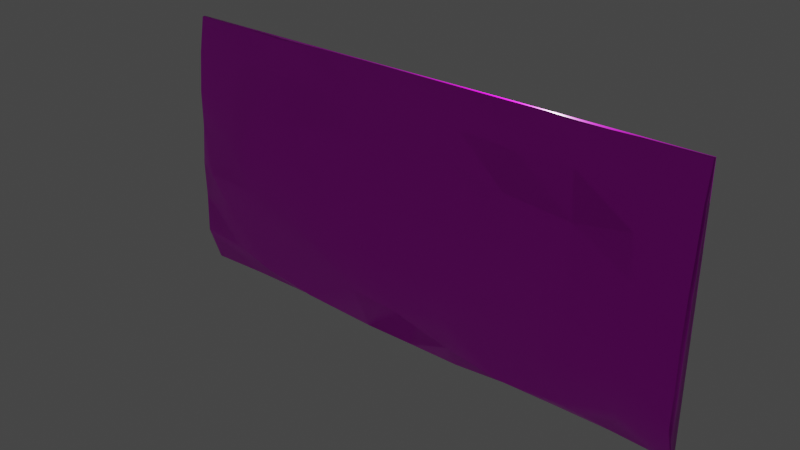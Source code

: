 # Source: Paredes.blend  (saved by Blender 2.80.75; exported with 4.5.12 LTS)
import bpy
from mathutils import Matrix  # noqa: F401  (used for matrix-valued properties, if any)

bpy.ops.wm.read_factory_settings(use_empty=True)
scene = bpy.context.scene
scene.name = 'Scene'

# ---- collections
col_collection = bpy.data.collections.new('Collection'); scene.collection.children.link(col_collection)

# ---- images (referenced by path relative to the original .blend; pixels are not part of the script)
import os
ASSET_DIR = os.environ.get("B2B_ASSET_DIR", "")  # directory of the original .blend (textures are referenced by path, not embedded)
HERE = os.path.dirname(os.path.abspath(__file__))  # packed textures are extracted next to this script under _unpacked/

def load_image(name, relpath, width, height, colorspace="sRGB"):
    """Load a texture the original file referenced (path relative to the .blend, or extracted next to this script)."""
    p = next((c for c in (os.path.join(HERE, relpath), os.path.join(ASSET_DIR, relpath)) if relpath and os.path.exists(c)), "")
    if p:
        img = bpy.data.images.load(p, check_existing=True)
        img.name = name
    else:  # same state as the original file: an image datablock whose file is absent (Cycles renders it pink)
        img = bpy.data.images.new(name, width, height)
        img.source = "FILE"
        img.filepath = "//" + (relpath or name)
    img.colorspace_settings.name = colorspace
    return img
img_texturacerebro = load_image('TexturaCerebro', 'TexturaCerebro.png', 1024, 1024, 'sRGB')

# ---- materials (node trees are filled in below, after node groups)
mat_cerebro = bpy.data.materials.new('Cerebro')
mat_cerebro.alpha_threshold = 0.0
mat_cerebro.use_transparent_shadow = False
mat_cerebro.line_color = (0.0, 0.0, 0.0, 1.0)

# ---- material node trees
mat_cerebro.use_nodes = True; mat_cerebro.node_tree.nodes.clear()
_N = mat_cerebro.node_tree.nodes; _L = mat_cerebro.node_tree.links
n0 = _N.new('ShaderNodeOutputMaterial'); n0.name = 'Material Output'; n0.location = (300, 300)
n1 = _N.new('ShaderNodeBsdfPrincipled'); n1.name = 'Principled BSDF'; n1.location = (10, 300)
n1.distribution = 'GGX'
n1.subsurface_method = 'BURLEY'
n1.inputs[2].default_value = 0.4
n1.inputs[3].default_value = 1.45
n1.inputs[27].default_value = (0.0, 0.0, 0.0, 1.0)
n1.inputs[28].default_value = 1.0
n2 = _N.new('ShaderNodeTexImage'); n2.name = 'Image Texture'; n2.location = (-280, 280)
n2.image = img_texturacerebro
_L.new(n1.outputs[0], n0.inputs[0])
_L.new(n2.outputs[0], n1.inputs[0])
n0.is_active_output = True

# ---- world
world_world = bpy.data.worlds.new('World'); scene.world = world_world
world_world.use_nodes = True; world_world.node_tree.nodes.clear()
_N = world_world.node_tree.nodes; _L = world_world.node_tree.links
n0 = _N.new('ShaderNodeOutputWorld'); n0.name = 'World Output'; n0.location = (300, 300)
n1 = _N.new('ShaderNodeBackground'); n1.name = 'Background'; n1.location = (10, 300)
n1.inputs[0].default_value = (0.05088, 0.05088, 0.05088, 1.0)
_L.new(n1.outputs[0], n0.inputs[0])
n0.is_active_output = True
world_world.color = (0.05088, 0.05088, 0.05088)
world_world.use_sun_shadow = False
world_world.sun_shadow_jitter_overblur = 0.0

# ---- lights
light_light = bpy.data.lights.new('Light', 'POINT')
light_light.transmission_factor = 0.0
light_light.energy = 1000.0
light_light.shadow_soft_size = 0.1
light_light.shadow_maximum_resolution = 0.006
light_light.use_absolute_resolution = True

# ---- meshes
me_cube_003 = bpy.data.meshes.new('Cube.003')
me_cube_003.from_pydata([(-1.018, -1.063, -1.007), (-1.018, -1.0, 1.002), (-1.018, -0.8838, -1.006), (-1.018, -0.8838, 1.002), (1.018, -1.132, -1.007), (1.018, -1.0, 1.002), (1.018, -0.8821, -1.006), (1.018, -0.8838, 1.002), (0.8, -0.8838, -1.006), (0.6, -0.8838, -1.006), (0.4, -0.8838, -1.006), (0.2, -0.8838, -1.006), (8.882e-16, -0.8838, -1.006), (-0.2, -0.8838, -1.006), (-0.4, -0.8838, -1.006), (-0.6, -0.8838, -1.006), (-0.8, -0.8838, -1.006), (-0.8, -0.8838, 1.002), (-0.6, -0.8838, 1.002), (-0.4014, -0.8839, 1.002), (-0.2, -0.8838, 1.002), (8.882e-16, -0.8838, 1.002), (0.2, -0.8838, 1.002), (0.4, -0.8838, 1.002), (0.6, -0.8838, 1.002), (0.8, -0.8838, 1.002), (-0.8, -1.0, -1.006), (-0.6, -1.0, -1.006), (-0.4, -1.008, -1.006), (-0.2, -1.207, -1.006), (0.0, -1.199, -1.006), (0.2, -1.207, -1.006), (0.4, -1.008, -1.006), (0.6, -1.0, -1.006), (0.8, -1.0, -1.006), (0.8, -1.004, 1.002), (0.6, -1.122, 1.002), (0.4, -1.001, 1.002), (0.2, -1.0, 1.002), (7.596e-05, -1.0, 1.002), (-0.2, -1.0, 1.002), (-0.4027, -0.9994, 0.9998), (-0.5995, -1.122, 1.002), (-0.8, -1.004, 1.002), (-1.018, -1.543, -0.7251), (-1.018, -1.494, -0.4269), (-1.018, -1.52, -0.1423), (-1.018, -1.387, 0.1578), (-1.022, -1.346, 0.4345), (-1.018, -1.231, 0.7376), (-1.018, -0.8838, 0.726), (-1.018, -0.8838, 0.4394), (-1.018, -0.8838, 0.1434), (-1.018, -0.8838, -0.1429), (-1.018, -0.8838, -0.4286), (-1.018, -0.8838, -0.7154), (1.018, -0.8838, 0.726), (1.018, -0.8838, 0.4394), (1.018, -0.8838, 0.1434), (1.018, -0.8838, -0.1429), (1.018, -0.8838, -0.4286), (1.018, -0.8838, -0.7154), (1.018, -1.231, 0.7376), (1.018, -1.339, 0.4344), (1.018, -1.454, 0.1578), (1.018, -1.52, -0.1423), (1.018, -1.494, -0.4269), (1.018, -1.543, -0.7251), (0.8076, -1.111, 0.7256), (0.8196, -1.254, 0.4431), (0.8478, -1.63, 0.1707), (0.851, -1.88, -0.1102), (0.8645, -1.965, -0.4158), (0.8418, -1.569, -0.7529), (0.6102, -1.287, 0.7338), (0.671, -2.18, 0.4836), (0.6702, -2.289, 0.174), (0.6789, -2.36, -0.1092), (0.6791, -2.253, -0.4731), (0.6455, -1.908, -0.8203), (0.4001, -1.194, 0.7149), (0.4299, -2.2, 0.5279), (0.4651, -2.229, 0.2055), (0.5485, -2.245, -0.1892), (0.4388, -1.966, -0.4464), (0.4219, -1.967, -0.8476), (0.2002, -1.374, 0.7607), (0.209, -1.824, 0.5672), (0.282, -2.384, 0.1615), (0.2084, -2.457, -0.2009), (0.2099, -2.088, -0.5488), (0.1867, -1.651, -0.8322), (0.00356, -1.466, 0.7825), (0.007539, -1.672, 0.5173), (-0.01446, -2.337, 0.1085), (-0.07505, -2.585, -0.2278), (0.01034, -2.261, -0.6209), (0.0, -1.004, -0.7145), (-0.2017, -1.377, 0.7588), (-0.2151, -1.833, 0.5699), (-0.2629, -2.444, 0.1461), (-0.2845, -2.712, -0.2994), (-0.1708, -2.287, -0.5915), (-0.1872, -1.655, -0.8311), (-0.4025, -1.195, 0.7164), (-0.464, -2.086, 0.4739), (-0.4618, -2.096, 0.1743), (-0.4747, -2.525, -0.2114), (-0.4504, -2.026, -0.4512), (-0.422, -1.969, -0.8496), (-0.6066, -1.337, 0.7507), (-0.663, -2.126, 0.4794), (-0.7001, -2.436, 0.1893), (-0.6854, -2.328, -0.1158), (-0.6665, -1.937, -0.3963), (-0.6482, -1.876, -0.8009), (-0.8076, -1.11, 0.7259), (-0.8405, -1.305, 0.4358), (-0.8785, -1.628, 0.1481), (-0.9016, -2.127, -0.1286), (-0.8381, -1.918, -0.4089), (-0.8419, -1.569, -0.7523), (-0.8017, -0.8838, 0.7155), (-0.8066, -0.8838, 0.4304), (-0.801, -0.8838, 0.143), (-0.8, -0.8838, -0.1429), (-0.8, -0.8838, -0.4286), (-0.8013, -0.8838, -0.7146), (-0.6, -0.8838, 0.7143), (-0.6, -0.8838, 0.4286), (-0.6, -0.8838, 0.1429), (-0.6, -0.8838, -0.1429), (-0.6, -0.8838, -0.4286), (-0.6, -0.8838, -0.7143), (-0.4, -0.8838, 0.7143), (-0.4, -0.8838, 0.4286), (-0.4, -0.8838, 0.1429), (-0.4, -0.8838, -0.1429), (-0.4, -0.8838, -0.4286), (-0.4, -0.8838, -0.7143), (-0.2, -0.8838, 0.7143), (-0.2, -0.8838, 0.4286), (-0.2, -0.8838, 0.1429), (-0.2, -0.8838, -0.1429), (-0.2, -0.8838, -0.4286), (-0.2, -0.8838, -0.7143), (8.882e-16, -0.8838, 0.7143), (8.882e-16, -0.8838, 0.4286), (8.882e-16, -0.8838, 0.1429), (8.882e-16, -0.8838, -0.1429), (8.882e-16, -0.8838, -0.4286), (8.882e-16, -0.8838, -0.7143), (0.2, -0.8838, 0.7143), (0.2, -0.8838, 0.4286), (0.2, -0.8838, 0.1429), (0.2, -0.8838, -0.1429), (0.2, -0.8838, -0.4286), (0.2, -0.8838, -0.7143), (0.4, -0.8838, 0.7143), (0.4, -0.8838, 0.4286), (0.4, -0.8838, 0.1429), (0.4, -0.8838, -0.1429), (0.4, -0.8838, -0.4286), (0.4, -0.8838, -0.7143), (0.6, -0.8838, 0.7143), (0.6, -0.8838, 0.4286), (0.6, -0.8838, 0.1429), (0.6, -0.8838, -0.1429), (0.6, -0.8838, -0.4286), (0.6, -0.8838, -0.7143), (0.8017, -0.8838, 0.7155), (0.8066, -0.8838, 0.4304), (0.801, -0.8838, 0.143), (0.8, -0.8838, -0.1429), (0.8, -0.8838, -0.4286), (0.8013, -0.8838, -0.7146)], [], [(49, 1, 3, 50), (170, 25, 7, 56), (56, 7, 5, 62), (116, 43, 1, 49), (8, 6, 4, 34), (17, 3, 1, 43), (7, 25, 35, 5), (25, 24, 36, 35), (24, 23, 37, 36), (23, 22, 38, 37), (22, 21, 39, 38), (21, 20, 40, 39), (20, 19, 41, 40), (19, 18, 42, 41), (18, 17, 43, 42), (2, 16, 26, 0), (16, 15, 27, 26), (15, 14, 28, 27), (14, 13, 29, 28), (13, 12, 30, 29), (12, 11, 31, 30), (11, 10, 32, 31), (10, 9, 33, 32), (9, 8, 34, 33), (62, 5, 35, 68), (68, 35, 36, 74), (74, 36, 37, 80), (80, 37, 38, 86), (86, 38, 39, 92), (92, 39, 40, 98), (98, 40, 41, 104), (104, 41, 42, 110), (110, 42, 43, 116), (50, 3, 17, 122), (122, 17, 18, 128), (128, 18, 19, 134), (134, 19, 20, 140), (140, 20, 21, 146), (146, 21, 22, 152), (152, 22, 23, 158), (158, 23, 24, 164), (164, 24, 25, 170), (9, 169, 175, 8), (169, 168, 174, 175), (168, 167, 173, 174), (167, 166, 172, 173), (166, 165, 171, 172), (165, 164, 170, 171), (10, 163, 169, 9), (163, 162, 168, 169), (162, 161, 167, 168), (161, 160, 166, 167), (160, 159, 165, 166), (159, 158, 164, 165), (11, 157, 163, 10), (157, 156, 162, 163), (156, 155, 161, 162), (155, 154, 160, 161), (154, 153, 159, 160), (153, 152, 158, 159), (12, 151, 157, 11), (151, 150, 156, 157), (150, 149, 155, 156), (149, 148, 154, 155), (148, 147, 153, 154), (147, 146, 152, 153), (13, 145, 151, 12), (145, 144, 150, 151), (144, 143, 149, 150), (143, 142, 148, 149), (142, 141, 147, 148), (141, 140, 146, 147), (14, 139, 145, 13), (139, 138, 144, 145), (138, 137, 143, 144), (137, 136, 142, 143), (136, 135, 141, 142), (135, 134, 140, 141), (15, 133, 139, 14), (133, 132, 138, 139), (132, 131, 137, 138), (131, 130, 136, 137), (130, 129, 135, 136), (129, 128, 134, 135), (16, 127, 133, 15), (127, 126, 132, 133), (126, 125, 131, 132), (125, 124, 130, 131), (124, 123, 129, 130), (123, 122, 128, 129), (2, 55, 127, 16), (55, 54, 126, 127), (54, 53, 125, 126), (53, 52, 124, 125), (52, 51, 123, 124), (51, 50, 122, 123), (27, 115, 121, 26), (115, 114, 120, 121), (114, 113, 119, 120), (113, 112, 118, 119), (112, 111, 117, 118), (111, 110, 116, 117), (28, 109, 115, 27), (109, 108, 114, 115), (108, 107, 113, 114), (107, 106, 112, 113), (106, 105, 111, 112), (105, 104, 110, 111), (29, 103, 109, 28), (103, 102, 108, 109), (102, 101, 107, 108), (101, 100, 106, 107), (100, 99, 105, 106), (99, 98, 104, 105), (30, 97, 103, 29), (97, 96, 102, 103), (96, 95, 101, 102), (95, 94, 100, 101), (94, 93, 99, 100), (93, 92, 98, 99), (31, 91, 97, 30), (91, 90, 96, 97), (90, 89, 95, 96), (89, 88, 94, 95), (88, 87, 93, 94), (87, 86, 92, 93), (32, 85, 91, 31), (85, 84, 90, 91), (84, 83, 89, 90), (83, 82, 88, 89), (82, 81, 87, 88), (81, 80, 86, 87), (33, 79, 85, 32), (79, 78, 84, 85), (78, 77, 83, 84), (77, 76, 82, 83), (76, 75, 81, 82), (75, 74, 80, 81), (34, 73, 79, 33), (73, 72, 78, 79), (72, 71, 77, 78), (71, 70, 76, 77), (70, 69, 75, 76), (69, 68, 74, 75), (4, 67, 73, 34), (67, 66, 72, 73), (66, 65, 71, 72), (65, 64, 70, 71), (64, 63, 69, 70), (63, 62, 68, 69), (26, 121, 44, 0), (121, 120, 45, 44), (120, 119, 46, 45), (119, 118, 47, 46), (118, 117, 48, 47), (117, 116, 49, 48), (6, 61, 67, 4), (61, 60, 66, 67), (60, 59, 65, 66), (59, 58, 64, 65), (58, 57, 63, 64), (57, 56, 62, 63), (8, 175, 61, 6), (175, 174, 60, 61), (174, 173, 59, 60), (173, 172, 58, 59), (172, 171, 57, 58), (171, 170, 56, 57), (0, 44, 55, 2), (44, 45, 54, 55), (45, 46, 53, 54), (46, 47, 52, 53), (47, 48, 51, 52), (48, 49, 50, 51)])
me_cube_003.polygons.foreach_set('use_smooth', [True] * 174)
_uv = me_cube_003.uv_layers.new(name='UVMap')
_uv.uv.foreach_set('vector', [0.9388, 0.4883, 0.9795, 0.4329, 1.0, 0.4329, 1.0, 0.4908, 0.6652, 0.8141, 0.7159, 0.8137, 0.7159, 0.8594, 0.667, 0.8594, 0.3209, 0.8137, 0.3209, 0.8716, 0.3005, 0.8716, 0.26, 0.816, 0.03756, 0.3963, 0.03854, 0.4257, 2.236e-06, 0.4264, 0.0003226, 0.3715, 0.3991, 0.4329, 0.3606, 0.4329, 0.3605, 0.4081, 0.3991, 0.4087, 0.03856, 0.4506, 2.186e-05, 0.4506, 2.236e-06, 0.4264, 0.03854, 0.4257, 0.3602, 0.4506, 0.3217, 0.4506, 0.3217, 0.4257, 0.3602, 0.4264, 0.3217, 0.4506, 0.2863, 0.4506, 0.2863, 0.4009, 0.3217, 0.4257, 0.2863, 0.4506, 0.2509, 0.4506, 0.2509, 0.4262, 0.2863, 0.4009, 0.2509, 0.4506, 0.2155, 0.4506, 0.2155, 0.4264, 0.2509, 0.4262, 0.2155, 0.4506, 0.1801, 0.4506, 0.1801, 0.4264, 0.2155, 0.4264, 0.1801, 0.4506, 0.1447, 0.4506, 0.1447, 0.4264, 0.1801, 0.4264, 0.1447, 0.4506, 0.1093, 0.4506, 0.1093, 0.4262, 0.1447, 0.4264, 0.1093, 0.4506, 0.07396, 0.4506, 0.07392, 0.4009, 0.1093, 0.4262, 0.07396, 0.4506, 0.03856, 0.4506, 0.03854, 0.4257, 0.07392, 0.4009, 0.7208, 0.4329, 0.6822, 0.4329, 0.6822, 0.4087, 0.7208, 0.4081, 0.6822, 0.4329, 0.6468, 0.4329, 0.6468, 0.4087, 0.6822, 0.4087, 0.6468, 0.4329, 0.6115, 0.4329, 0.6114, 0.4069, 0.6468, 0.4087, 0.6115, 0.4329, 0.5761, 0.4329, 0.576, 0.3656, 0.6114, 0.4069, 0.5761, 0.4329, 0.5407, 0.4329, 0.5406, 0.3672, 0.576, 0.3656, 0.5407, 0.4329, 0.5053, 0.4329, 0.5052, 0.3656, 0.5406, 0.3672, 0.5053, 0.4329, 0.4699, 0.4329, 0.4699, 0.4069, 0.5052, 0.3656, 0.4699, 0.4329, 0.4345, 0.4329, 0.4345, 0.4087, 0.4699, 0.4069, 0.4345, 0.4329, 0.3991, 0.4329, 0.3991, 0.4087, 0.4345, 0.4087, 0.3605, 0.3715, 0.3602, 0.4264, 0.3217, 0.4257, 0.3234, 0.3962, 0.2758, 0.8142, 0.2945, 0.8722, 0.2687, 0.8728, 0.2401, 0.8167, 0.2882, 0.3598, 0.2863, 0.4009, 0.2509, 0.4262, 0.2513, 0.3787, 0.2513, 0.3787, 0.2509, 0.4262, 0.2155, 0.4264, 0.2158, 0.3425, 0.2158, 0.3425, 0.2155, 0.4264, 0.1801, 0.4264, 0.1803, 0.3238, 0.1803, 0.3238, 0.1801, 0.4264, 0.1447, 0.4264, 0.1447, 0.3419, 0.1447, 0.3419, 0.1447, 0.4264, 0.1093, 0.4262, 0.1097, 0.3787, 0.1097, 0.3787, 0.1093, 0.4262, 0.07392, 0.4009, 0.07265, 0.3499, 0.9139, 0.4859, 0.9516, 0.4334, 0.9756, 0.4332, 0.9569, 0.491, 0.667, 0.4329, 0.7159, 0.4329, 0.7159, 0.4785, 0.6652, 0.4782, 0.6652, 0.4782, 0.7159, 0.4785, 0.7159, 0.5204, 0.6649, 0.5204, 0.6649, 0.5204, 0.7159, 0.5204, 0.7159, 0.5623, 0.6649, 0.5623, 0.6649, 0.5623, 0.7159, 0.5623, 0.7159, 0.6042, 0.6649, 0.6042, 0.6649, 0.6042, 0.7159, 0.6042, 0.7159, 0.6461, 0.6649, 0.6461, 0.6649, 0.6461, 0.7159, 0.6461, 0.7159, 0.688, 0.6649, 0.688, 0.6649, 0.688, 0.7159, 0.688, 0.7159, 0.7299, 0.6649, 0.7299, 0.6649, 0.7299, 0.7159, 0.7299, 0.7159, 0.7718, 0.6649, 0.7718, 0.6649, 0.7718, 0.7159, 0.7718, 0.7159, 0.8137, 0.6652, 0.8141, 0.3605, 0.7718, 0.4121, 0.7718, 0.4121, 0.814, 0.3605, 0.8137, 0.4121, 0.7718, 0.4627, 0.7718, 0.4627, 0.8137, 0.4121, 0.814, 0.4627, 0.7718, 0.5132, 0.7718, 0.5132, 0.8137, 0.4627, 0.8137, 0.5132, 0.7718, 0.5638, 0.7718, 0.5638, 0.814, 0.5132, 0.8137, 0.5638, 0.7718, 0.6144, 0.7718, 0.6147, 0.8151, 0.5638, 0.814, 0.6144, 0.7718, 0.6649, 0.7718, 0.6652, 0.8141, 0.6147, 0.8151, 0.3605, 0.7299, 0.4121, 0.7299, 0.4121, 0.7718, 0.3605, 0.7718, 0.4121, 0.7299, 0.4627, 0.7299, 0.4627, 0.7718, 0.4121, 0.7718, 0.4627, 0.7299, 0.5132, 0.7299, 0.5132, 0.7718, 0.4627, 0.7718, 0.5132, 0.7299, 0.5638, 0.7299, 0.5638, 0.7718, 0.5132, 0.7718, 0.5638, 0.7299, 0.6144, 0.7299, 0.6144, 0.7718, 0.5638, 0.7718, 0.6144, 0.7299, 0.6649, 0.7299, 0.6649, 0.7718, 0.6144, 0.7718, 0.3605, 0.688, 0.4121, 0.688, 0.4121, 0.7299, 0.3605, 0.7299, 0.4121, 0.688, 0.4627, 0.688, 0.4627, 0.7299, 0.4121, 0.7299, 0.4627, 0.688, 0.5132, 0.688, 0.5132, 0.7299, 0.4627, 0.7299, 0.5132, 0.688, 0.5638, 0.688, 0.5638, 0.7299, 0.5132, 0.7299, 0.5638, 0.688, 0.6144, 0.688, 0.6144, 0.7299, 0.5638, 0.7299, 0.6144, 0.688, 0.6649, 0.688, 0.6649, 0.7299, 0.6144, 0.7299, 0.3605, 0.6461, 0.4121, 0.6461, 0.4121, 0.688, 0.3605, 0.688, 0.4121, 0.6461, 0.4627, 0.6461, 0.4627, 0.688, 0.4121, 0.688, 0.4627, 0.6461, 0.5132, 0.6461, 0.5132, 0.688, 0.4627, 0.688, 0.5132, 0.6461, 0.5638, 0.6461, 0.5638, 0.688, 0.5132, 0.688, 0.5638, 0.6461, 0.6144, 0.6461, 0.6144, 0.688, 0.5638, 0.688, 0.6144, 0.6461, 0.6649, 0.6461, 0.6649, 0.688, 0.6144, 0.688, 0.3605, 0.6042, 0.4121, 0.6042, 0.4121, 0.6461, 0.3605, 0.6461, 0.4121, 0.6042, 0.4627, 0.6042, 0.4627, 0.6461, 0.4121, 0.6461, 0.4627, 0.6042, 0.5132, 0.6042, 0.5132, 0.6461, 0.4627, 0.6461, 0.5132, 0.6042, 0.5638, 0.6042, 0.5638, 0.6461, 0.5132, 0.6461, 0.5638, 0.6042, 0.6144, 0.6042, 0.6144, 0.6461, 0.5638, 0.6461, 0.6144, 0.6042, 0.6649, 0.6042, 0.6649, 0.6461, 0.6144, 0.6461, 0.3605, 0.5623, 0.4121, 0.5623, 0.4121, 0.6042, 0.3605, 0.6042, 0.4121, 0.5623, 0.4627, 0.5623, 0.4627, 0.6042, 0.4121, 0.6042, 0.4627, 0.5623, 0.5132, 0.5623, 0.5132, 0.6042, 0.4627, 0.6042, 0.5132, 0.5623, 0.5638, 0.5623, 0.5638, 0.6042, 0.5132, 0.6042, 0.5638, 0.5623, 0.6144, 0.5623, 0.6144, 0.6042, 0.5638, 0.6042, 0.6144, 0.5623, 0.6649, 0.5623, 0.6649, 0.6042, 0.6144, 0.6042, 0.3605, 0.5204, 0.4121, 0.5204, 0.4121, 0.5623, 0.3605, 0.5623, 0.4121, 0.5204, 0.4627, 0.5204, 0.4627, 0.5623, 0.4121, 0.5623, 0.4627, 0.5204, 0.5132, 0.5204, 0.5132, 0.5623, 0.4627, 0.5623, 0.5132, 0.5204, 0.5638, 0.5204, 0.5638, 0.5623, 0.5132, 0.5623, 0.5638, 0.5204, 0.6144, 0.5204, 0.6144, 0.5623, 0.5638, 0.5623, 0.6144, 0.5204, 0.6649, 0.5204, 0.6649, 0.5623, 0.6144, 0.5623, 0.3605, 0.4785, 0.4121, 0.4782, 0.4121, 0.5204, 0.3605, 0.5204, 0.4121, 0.4782, 0.4627, 0.4785, 0.4627, 0.5204, 0.4121, 0.5204, 0.4627, 0.4785, 0.5132, 0.4785, 0.5132, 0.5204, 0.4627, 0.5204, 0.5132, 0.4785, 0.5638, 0.4783, 0.5638, 0.5204, 0.5132, 0.5204, 0.5638, 0.4783, 0.6147, 0.4771, 0.6144, 0.5204, 0.5638, 0.5204, 0.6147, 0.4771, 0.6652, 0.4782, 0.6649, 0.5204, 0.6144, 0.5204, 0.3605, 0.4329, 0.4119, 0.4329, 0.4121, 0.4782, 0.3605, 0.4785, 0.4119, 0.4329, 0.4627, 0.4329, 0.4627, 0.4785, 0.4121, 0.4782, 0.4627, 0.4329, 0.5132, 0.4329, 0.5132, 0.4785, 0.4627, 0.4785, 0.5132, 0.4329, 0.5639, 0.4329, 0.5638, 0.4783, 0.5132, 0.4785, 0.5639, 0.4329, 0.6163, 0.4329, 0.6147, 0.4771, 0.5638, 0.4783, 0.6163, 0.4329, 0.667, 0.4329, 0.6652, 0.4782, 0.6147, 0.4771, 0.6468, 0.4087, 0.655, 0.2155, 0.6898, 0.2846, 0.6822, 0.4087, 0.8139, 0.8151, 0.7795, 0.7345, 0.804, 0.7316, 0.8766, 0.8008, 0.6597, 0.1659, 0.6697, 0.08259, 0.7127, 0.1293, 0.6952, 0.1909, 0.7159, 0.667, 0.7173, 0.5999, 0.8666, 0.613, 0.7589, 0.6686, 0.7173, 0.5999, 0.7727, 0.5414, 0.923, 0.5518, 0.8666, 0.613, 0.7727, 0.5414, 0.9139, 0.4859, 0.9569, 0.491, 0.923, 0.5518, 0.6114, 0.4069, 0.6154, 0.2034, 0.655, 0.2155, 0.6468, 0.4087, 0.6154, 0.2034, 0.6186, 0.1611, 0.6597, 0.1659, 0.655, 0.2155, 0.6186, 0.1611, 0.6317, 0.03465, 0.6697, 0.08259, 0.6597, 0.1659, 0.09114, 0.03876, 0.09907, 0.1094, 0.05506, 0.1022, 0.05314, 0.09209, 0.09907, 0.1094, 0.1011, 0.1706, 0.0621, 0.1754, 0.05506, 0.1022, 0.1011, 0.1706, 0.1097, 0.3787, 0.07265, 0.3499, 0.0621, 0.1754, 0.576, 0.3656, 0.5738, 0.2684, 0.6154, 0.2034, 0.6114, 0.4069, 0.5738, 0.2684, 0.5712, 0.1506, 0.6186, 0.1611, 0.6154, 0.2034, 0.5712, 0.1506, 0.5921, 0.0, 0.6317, 0.03465, 0.6186, 0.1611, 0.1306, 0.0, 0.1372, 0.09562, 0.09907, 0.1094, 0.09114, 0.03876, 0.1372, 0.09562, 0.1433, 0.2535, 0.1011, 0.1706, 0.09907, 0.1094, 0.1433, 0.2535, 0.1447, 0.3419, 0.1097, 0.3787, 0.1011, 0.1706, 0.9388, 0.3869, 0.878, 0.4007, 0.9423, 0.2803, 0.9408, 0.3797, 0.878, 0.4007, 0.9171, 0.1889, 0.9334, 0.156, 0.9423, 0.2803, 0.9171, 0.1889, 0.8871, 0.1055, 0.9423, 0.0, 0.9334, 0.156, 0.8871, 0.1055, 0.8308, 0.09757, 0.8364, 0.03912, 0.9423, 0.0, 0.8308, 0.09757, 0.7208, 0.188, 0.7244, 0.145, 0.8364, 0.03912, 0.179, 0.2876, 0.1803, 0.3238, 0.1447, 0.3419, 0.1433, 0.2535, 0.4181, 0.944, 0.4622, 0.8594, 0.4622, 1.0, 0.4175, 0.9492, 0.5077, 0.2692, 0.5061, 0.1815, 0.5416, 0.1831, 0.541, 0.4013, 0.5061, 0.1815, 0.5009, 0.01317, 0.5541, 0.1146, 0.5416, 0.1831, 0.8011, 0.8539, 0.8011, 0.9618, 0.7176, 0.96, 0.7159, 0.8931, 0.231, 0.06021, 0.2176, 0.2438, 0.179, 0.2876, 0.173, 0.1444, 0.2176, 0.2438, 0.2158, 0.3425, 0.1803, 0.3238, 0.179, 0.2876, 0.4699, 0.4069, 0.4661, 0.2036, 0.5077, 0.2692, 0.5052, 0.3656, 0.4661, 0.2036, 0.4654, 0.1858, 0.5061, 0.1815, 0.5077, 0.2692, 0.4654, 0.1858, 0.4495, 0.05383, 0.5009, 0.01317, 0.5061, 0.1815, 0.3788, 0.9661, 0.3605, 0.8594, 0.4175, 0.8765, 0.4175, 0.985, 0.2619, 0.1243, 0.2585, 0.1635, 0.2176, 0.2438, 0.231, 0.06021, 0.2585, 0.1635, 0.2513, 0.3787, 0.2158, 0.3425, 0.2176, 0.2438, 0.4345, 0.4087, 0.4265, 0.2155, 0.4661, 0.2036, 0.4699, 0.4069, 0.4265, 0.2155, 0.4189, 0.1204, 0.4654, 0.1858, 0.4661, 0.2036, 0.4189, 0.1204, 0.4093, 0.03948, 0.4495, 0.05383, 0.4654, 0.1858, 0.3135, 0.04918, 0.3053, 0.1127, 0.2619, 0.1243, 0.2733, 0.05753, 0.3053, 0.1127, 0.3, 0.1669, 0.2585, 0.1635, 0.2619, 0.1243, 0.3, 0.1669, 0.2882, 0.3598, 0.2513, 0.3787, 0.2585, 0.1635, 0.3991, 0.4087, 0.3919, 0.2846, 0.4265, 0.2155, 0.4345, 0.4087, 0.1965, 0.5041, 0.1273, 0.5746, 0.05967, 0.5601, 0.1323, 0.4905, 0.1273, 0.5746, 0.1421, 0.6386, 0.0, 0.6383, 0.05967, 0.5601, 0.1421, 0.6386, 0.1859, 0.6976, 0.04555, 0.7051, 0.0, 0.6383, 0.1859, 0.6976, 0.2492, 0.7546, 0.08452, 0.7638, 0.04555, 0.7051, 0.2492, 0.7546, 0.2758, 0.8142, 0.2401, 0.8167, 0.08452, 0.7638, 0.3, 0.4506, 0.294, 0.5097, 0.1965, 0.5041, 0.2951, 0.4516, 0.294, 0.5097, 0.3025, 0.5722, 0.1273, 0.5746, 0.1965, 0.5041, 0.3025, 0.5722, 0.2979, 0.6318, 0.1421, 0.6386, 0.1273, 0.5746, 0.2979, 0.6318, 0.2825, 0.6946, 0.1859, 0.6976, 0.1421, 0.6386, 0.2825, 0.6946, 0.241, 0.7524, 0.2492, 0.7546, 0.1859, 0.6976, 0.3298, 0.529, 0.3209, 0.4624, 0.3431, 0.4506, 0.3431, 0.5184, 0.9762, 0.8539, 0.8766, 0.8008, 0.973, 0.7948, 0.979, 0.8539, 0.8766, 0.8008, 0.804, 0.7316, 0.9815, 0.7323, 0.973, 0.7948, 0.804, 0.7316, 0.7589, 0.6686, 0.9769, 0.6727, 0.9815, 0.7323, 0.7589, 0.6686, 0.8666, 0.613, 0.9615, 0.6098, 0.9769, 0.6727, 0.8666, 0.613, 0.923, 0.5518, 0.9185, 0.5518, 0.9615, 0.6098, 0.03209, 0.3484, 0.03756, 0.3963, 0.0003226, 0.3715, 0.0, 0.3398, 0.3209, 0.4509, 0.3209, 0.5117, 0.294, 0.5097, 0.3, 0.4506, 0.3209, 0.5117, 0.3209, 0.5718, 0.3025, 0.5722, 0.294, 0.5097, 0.3209, 0.5718, 0.3209, 0.6317, 0.2979, 0.6318, 0.3025, 0.5722, 0.3209, 0.6317, 0.3209, 0.6917, 0.2825, 0.6946, 0.2979, 0.6318, 0.3209, 0.6917, 0.3209, 0.7537, 0.241, 0.7524, 0.2825, 0.6946, 0.3209, 0.7537, 0.3209, 0.8137, 0.26, 0.816, 0.241, 0.7524, 0.3605, 0.8137, 0.4121, 0.814, 0.4119, 0.8594, 0.3605, 0.8594, 0.4121, 0.814, 0.4627, 0.8137, 0.4627, 0.8594, 0.4119, 0.8594, 0.4627, 0.8137, 0.5132, 0.8137, 0.5132, 0.8594, 0.4627, 0.8594, 0.5132, 0.8137, 0.5638, 0.814, 0.5639, 0.8594, 0.5132, 0.8594, 0.5638, 0.814, 0.6147, 0.8151, 0.6163, 0.8594, 0.5639, 0.8594, 0.6147, 0.8151, 0.6652, 0.8141, 0.667, 0.8594, 0.6163, 0.8594, 0.979, 0.8539, 0.973, 0.7948, 1.0, 0.7928, 1.0, 0.8536, 0.973, 0.7948, 0.9815, 0.7323, 1.0, 0.7327, 1.0, 0.7928, 0.9815, 0.7323, 0.9769, 0.6727, 1.0, 0.6728, 1.0, 0.7327, 0.9769, 0.6727, 0.9615, 0.6098, 1.0, 0.6128, 1.0, 0.6728, 0.9615, 0.6098, 0.9185, 0.5518, 1.0, 0.5508, 1.0, 0.6128, 0.9185, 0.5518, 0.9388, 0.4883, 1.0, 0.4908, 1.0, 0.5508])
me_cube_003.materials.append(mat_cerebro)
me_cube_003.use_remesh_fix_poles = True
me_cube_003.use_remesh_preserve_attributes = False
me_cube_003.use_mirror_vertex_groups = False
me_cube_003.update()

# ---- objects
ob_light = bpy.data.objects.new('Light', light_light)
ob_cube = bpy.data.objects.new('Cube', me_cube_003)

# ---- transforms, parenting, visibility, modifiers, constraints
ob_light.location = (4.076, 1.005, 5.904)
ob_light.rotation_euler = (0.6503, 0.05522, 1.866)
ob_light.lock_rotations_4d = False
ob_light.empty_display_type = 'ARROWS'
ob_light.color = (0.0, 0.0, 0.0, 0.0)
ob_light.lineart.crease_threshold = 0.0
ob_cube.location = (0.0, 0.0, 0.0)
ob_cube.scale = (10.0, 1.0, 5.0)
ob_cube.lineart.crease_threshold = 0.0

# ---- collection membership
col_collection.objects.link(ob_light)
col_collection.objects.link(ob_cube)

# ---- scene / render settings (as saved in the file)
scene.frame_start = 1; scene.frame_end = 250; scene.frame_set(1)
scene.render.engine = 'BLENDER_EEVEE_NEXT'
scene.cycles.use_denoising = False
scene.cycles.samples = 128
scene.cycles.sampling_pattern = 'TABULATED_SOBOL'
scene.cycles.use_adaptive_sampling = False
scene.cycles.use_light_tree = False
scene.view_settings.view_transform = 'Filmic'
bpy.context.view_layer.update()

# ---- added for rendering (the .blend has no active camera): camera
cam_auto = bpy.data.cameras.new('AutoCamera')
cam_auto.lens = 50.0
cam_auto.sensor_width = 36.0
cam_auto.clip_end = 1000.0
ob_auto_camera = bpy.data.objects.new('AutoCamera', cam_auto)
scene.collection.objects.link(ob_auto_camera)
ob_auto_camera.location = (21.0848, -27.1233, 16.8718)
ob_auto_camera.rotation_euler = (1.09748, -7.21219e-08, 0.694738)
scene.camera = ob_auto_camera
bpy.context.view_layer.update()
